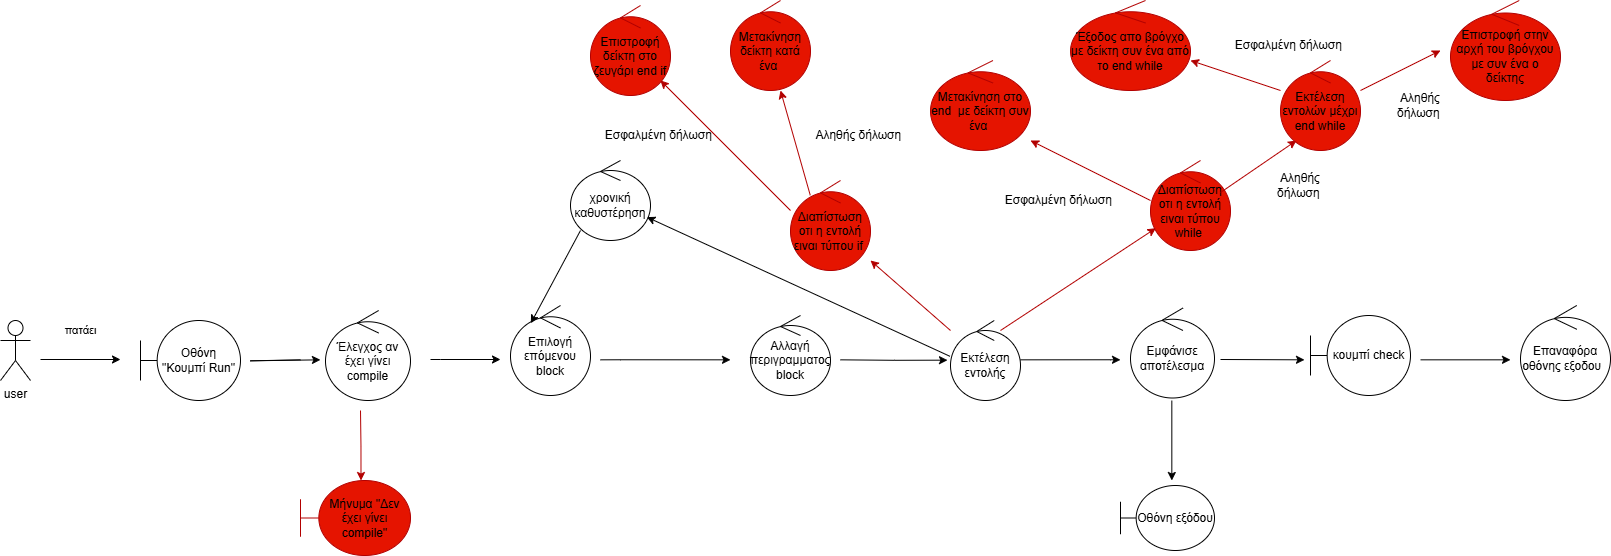

The diagram above was exported from draw.io. Its source (the exported page's mxGraphModel, read from the mxfile embedded in the PNG):
<mxGraphModel dx="2219" dy="805" grid="1" gridSize="10" guides="1" tooltips="1" connect="1" arrows="1" fold="1" page="1" pageScale="1" pageWidth="827" pageHeight="1169" math="0" shadow="0">
  <root>
    <mxCell id="0" />
    <mxCell id="1" parent="0" />
    <mxCell id="9n8p37IEMBXu80jPNkQS-1" value="user" style="shape=umlActor;verticalLabelPosition=bottom;verticalAlign=top;html=1;" vertex="1" parent="1">
      <mxGeometry x="-800" y="320" width="30" height="60" as="geometry" />
    </mxCell>
    <mxCell id="9n8p37IEMBXu80jPNkQS-2" value="Οθόνη &quot;Κουμπί Run&quot;" style="shape=umlBoundary;whiteSpace=wrap;html=1;" vertex="1" parent="1">
      <mxGeometry x="-660" y="320" width="100" height="80" as="geometry" />
    </mxCell>
    <mxCell id="9n8p37IEMBXu80jPNkQS-3" value="πατάει" style="edgeStyle=orthogonalEdgeStyle;rounded=0;orthogonalLoop=1;jettySize=auto;html=1;" edge="1" parent="1">
      <mxGeometry y="29" relative="1" as="geometry">
        <mxPoint as="offset" />
        <mxPoint x="-760" y="359" as="sourcePoint" />
        <mxPoint x="-680" y="359" as="targetPoint" />
      </mxGeometry>
    </mxCell>
    <mxCell id="9n8p37IEMBXu80jPNkQS-5" value="Έλεγχος αν έχει γίνει compile" style="ellipse;shape=umlControl;whiteSpace=wrap;html=1;" vertex="1" parent="1">
      <mxGeometry x="-475" y="310" width="85" height="90" as="geometry" />
    </mxCell>
    <mxCell id="9n8p37IEMBXu80jPNkQS-6" style="edgeStyle=orthogonalEdgeStyle;rounded=0;orthogonalLoop=1;jettySize=auto;html=1;" edge="1" parent="1">
      <mxGeometry relative="1" as="geometry">
        <mxPoint x="-480.07" y="359.33" as="targetPoint" />
        <mxPoint x="-500.07" y="359.33" as="sourcePoint" />
        <Array as="points">
          <mxPoint x="-550.07" y="360.33" />
        </Array>
      </mxGeometry>
    </mxCell>
    <mxCell id="9n8p37IEMBXu80jPNkQS-8" value="&lt;font style=&quot;color: rgb(0, 0, 0);&quot;&gt;Μήνυμα &quot;Δεν έχει γίνει compile&quot;&lt;/font&gt;" style="shape=umlBoundary;whiteSpace=wrap;html=1;fillColor=#e51400;fontColor=#ffffff;strokeColor=#B20000;" vertex="1" parent="1">
      <mxGeometry x="-500" y="480" width="110" height="75" as="geometry" />
    </mxCell>
    <mxCell id="9n8p37IEMBXu80jPNkQS-14" value="Επιλογή επόμενου block" style="ellipse;shape=umlControl;whiteSpace=wrap;html=1;" vertex="1" parent="1">
      <mxGeometry x="-290" y="305" width="80" height="90" as="geometry" />
    </mxCell>
    <mxCell id="9n8p37IEMBXu80jPNkQS-15" style="edgeStyle=orthogonalEdgeStyle;rounded=0;orthogonalLoop=1;jettySize=auto;html=1;" edge="1" parent="1">
      <mxGeometry relative="1" as="geometry">
        <mxPoint x="-370" y="359" as="sourcePoint" />
        <mxPoint x="-300" y="359" as="targetPoint" />
        <Array as="points">
          <mxPoint x="-360.07" y="359.3" />
          <mxPoint x="-250.07" y="359.3" />
        </Array>
      </mxGeometry>
    </mxCell>
    <mxCell id="9n8p37IEMBXu80jPNkQS-17" value="Αλλαγή περιγραμματος block" style="ellipse;shape=umlControl;whiteSpace=wrap;html=1;" vertex="1" parent="1">
      <mxGeometry x="-50" y="315" width="80" height="80" as="geometry" />
    </mxCell>
    <mxCell id="9n8p37IEMBXu80jPNkQS-18" style="edgeStyle=orthogonalEdgeStyle;rounded=0;orthogonalLoop=1;jettySize=auto;html=1;" edge="1" parent="1">
      <mxGeometry relative="1" as="geometry">
        <mxPoint x="-200" y="359.33" as="sourcePoint" />
        <mxPoint x="-70" y="359.33" as="targetPoint" />
        <Array as="points">
          <mxPoint x="-180" y="359.33" />
          <mxPoint x="-180" y="359.33" />
        </Array>
      </mxGeometry>
    </mxCell>
    <mxCell id="9n8p37IEMBXu80jPNkQS-20" value="Εκτέλεση εντολής" style="ellipse;shape=umlControl;whiteSpace=wrap;html=1;" vertex="1" parent="1">
      <mxGeometry x="150" y="320" width="70" height="80" as="geometry" />
    </mxCell>
    <mxCell id="9n8p37IEMBXu80jPNkQS-21" style="edgeStyle=orthogonalEdgeStyle;rounded=0;orthogonalLoop=1;jettySize=auto;html=1;" edge="1" parent="1">
      <mxGeometry relative="1" as="geometry">
        <mxPoint x="371.33" y="400" as="sourcePoint" />
        <mxPoint x="371.33" y="480" as="targetPoint" />
      </mxGeometry>
    </mxCell>
    <mxCell id="9n8p37IEMBXu80jPNkQS-22" value="Εμφάνισε αποτέλεσμα" style="ellipse;shape=umlControl;whiteSpace=wrap;html=1;" vertex="1" parent="1">
      <mxGeometry x="330" y="307.5" width="84" height="90" as="geometry" />
    </mxCell>
    <mxCell id="9n8p37IEMBXu80jPNkQS-23" value="" style="edgeStyle=orthogonalEdgeStyle;rounded=0;orthogonalLoop=1;jettySize=auto;html=1;" edge="1" parent="1">
      <mxGeometry x="0.0909" y="20" relative="1" as="geometry">
        <mxPoint as="offset" />
        <mxPoint x="220" y="359.33" as="sourcePoint" />
        <mxPoint x="320" y="359.33" as="targetPoint" />
        <Array as="points">
          <mxPoint x="310" y="359.33" />
        </Array>
      </mxGeometry>
    </mxCell>
    <mxCell id="9n8p37IEMBXu80jPNkQS-25" value="Οθόνη εξόδου" style="shape=umlBoundary;whiteSpace=wrap;html=1;" vertex="1" parent="1">
      <mxGeometry x="320" y="485" width="94" height="65" as="geometry" />
    </mxCell>
    <mxCell id="9n8p37IEMBXu80jPNkQS-28" value="" style="endArrow=classic;html=1;rounded=0;" edge="1" parent="1">
      <mxGeometry x="-0.2159" y="-31" width="50" height="50" relative="1" as="geometry">
        <mxPoint x="420" y="359" as="sourcePoint" />
        <mxPoint x="504" y="359.33" as="targetPoint" />
        <mxPoint as="offset" />
      </mxGeometry>
    </mxCell>
    <mxCell id="9n8p37IEMBXu80jPNkQS-29" value="χρονική καθυστέρηση" style="ellipse;shape=umlControl;whiteSpace=wrap;html=1;" vertex="1" parent="1">
      <mxGeometry x="-230" y="160" width="80" height="80" as="geometry" />
    </mxCell>
    <mxCell id="9n8p37IEMBXu80jPNkQS-30" value="" style="endArrow=classic;html=1;rounded=0;entryX=0.254;entryY=0.197;entryDx=0;entryDy=0;entryPerimeter=0;" edge="1" parent="1" target="9n8p37IEMBXu80jPNkQS-14">
      <mxGeometry width="50" height="50" relative="1" as="geometry">
        <mxPoint x="-220" y="230" as="sourcePoint" />
        <mxPoint x="-280" y="300" as="targetPoint" />
      </mxGeometry>
    </mxCell>
    <mxCell id="9n8p37IEMBXu80jPNkQS-34" value="" style="endArrow=classic;html=1;rounded=0;fillColor=#e51400;strokeColor=#B20000;" edge="1" parent="1">
      <mxGeometry width="50" height="50" relative="1" as="geometry">
        <mxPoint x="150" y="330" as="sourcePoint" />
        <mxPoint x="70" y="260" as="targetPoint" />
        <Array as="points" />
      </mxGeometry>
    </mxCell>
    <mxCell id="9n8p37IEMBXu80jPNkQS-35" value="κουμπί check" style="shape=umlBoundary;whiteSpace=wrap;html=1;" vertex="1" parent="1">
      <mxGeometry x="510" y="315" width="100" height="80" as="geometry" />
    </mxCell>
    <mxCell id="9n8p37IEMBXu80jPNkQS-36" value="" style="endArrow=classic;html=1;rounded=0;" edge="1" parent="1">
      <mxGeometry x="-0.2159" y="-31" width="50" height="50" relative="1" as="geometry">
        <mxPoint x="620" y="359.33" as="sourcePoint" />
        <mxPoint x="710" y="359.33" as="targetPoint" />
        <mxPoint as="offset" />
      </mxGeometry>
    </mxCell>
    <mxCell id="9n8p37IEMBXu80jPNkQS-37" value="Επαναφόρα&lt;div&gt;οθόνης εξοδου&amp;nbsp;&amp;nbsp;&lt;/div&gt;" style="ellipse;shape=umlControl;whiteSpace=wrap;html=1;" vertex="1" parent="1">
      <mxGeometry x="720" y="305" width="90" height="95" as="geometry" />
    </mxCell>
    <mxCell id="9n8p37IEMBXu80jPNkQS-38" style="edgeStyle=orthogonalEdgeStyle;rounded=0;orthogonalLoop=1;jettySize=auto;html=1;" edge="1" parent="1">
      <mxGeometry relative="1" as="geometry">
        <mxPoint x="147" y="359.65999999999997" as="targetPoint" />
        <mxPoint x="40" y="359.33" as="sourcePoint" />
      </mxGeometry>
    </mxCell>
    <mxCell id="9n8p37IEMBXu80jPNkQS-47" style="edgeStyle=orthogonalEdgeStyle;rounded=0;orthogonalLoop=1;jettySize=auto;html=1;fillColor=#e51400;strokeColor=#B20000;" edge="1" parent="1">
      <mxGeometry relative="1" as="geometry">
        <mxPoint x="-440" y="410" as="sourcePoint" />
        <mxPoint x="-439.5" y="480" as="targetPoint" />
      </mxGeometry>
    </mxCell>
    <mxCell id="9n8p37IEMBXu80jPNkQS-48" value="" style="endArrow=classic;html=1;rounded=0;exitX=-0.007;exitY=0.448;exitDx=0;exitDy=0;exitPerimeter=0;" edge="1" parent="1" source="9n8p37IEMBXu80jPNkQS-20" target="9n8p37IEMBXu80jPNkQS-29">
      <mxGeometry width="50" height="50" relative="1" as="geometry">
        <mxPoint x="140" y="350" as="sourcePoint" />
        <mxPoint x="110" y="280" as="targetPoint" />
      </mxGeometry>
    </mxCell>
    <mxCell id="9n8p37IEMBXu80jPNkQS-49" value="&lt;font style=&quot;color: rgb(0, 0, 0);&quot;&gt;Διαπίστωση οτι η εντολή ειναι τύπου if&amp;nbsp;&lt;/font&gt;" style="ellipse;shape=umlControl;whiteSpace=wrap;html=1;fillColor=#e51400;fontColor=#ffffff;strokeColor=#B20000;" vertex="1" parent="1">
      <mxGeometry x="-10" y="180" width="80" height="90" as="geometry" />
    </mxCell>
    <mxCell id="9n8p37IEMBXu80jPNkQS-50" value="" style="endArrow=classic;html=1;rounded=0;entryX=0.625;entryY=1;entryDx=0;entryDy=0;entryPerimeter=0;fillColor=#e51400;strokeColor=#B20000;exitX=0.247;exitY=0.164;exitDx=0;exitDy=0;exitPerimeter=0;" edge="1" parent="1" source="9n8p37IEMBXu80jPNkQS-49" target="9n8p37IEMBXu80jPNkQS-52">
      <mxGeometry width="50" height="50" relative="1" as="geometry">
        <mxPoint x="40" y="160" as="sourcePoint" />
        <mxPoint x="90" y="80" as="targetPoint" />
      </mxGeometry>
    </mxCell>
    <mxCell id="9n8p37IEMBXu80jPNkQS-51" value="Αληθής δήλωση&amp;nbsp;" style="text;html=1;align=center;verticalAlign=middle;whiteSpace=wrap;rounded=0;" vertex="1" parent="1">
      <mxGeometry x="10" y="120" width="100" height="30" as="geometry" />
    </mxCell>
    <mxCell id="9n8p37IEMBXu80jPNkQS-52" value="&lt;font style=&quot;color: rgb(0, 0, 0);&quot;&gt;Μετακίνηση δείκτη κατά ένα&amp;nbsp;&lt;/font&gt;" style="ellipse;shape=umlControl;whiteSpace=wrap;html=1;fillColor=#e51400;fontColor=#ffffff;strokeColor=#B20000;" vertex="1" parent="1">
      <mxGeometry x="-70" width="80" height="90" as="geometry" />
    </mxCell>
    <mxCell id="9n8p37IEMBXu80jPNkQS-53" value="&lt;font style=&quot;color: rgb(0, 0, 0);&quot;&gt;Επιστροφή δείκτη στο ζευγάρι end if&lt;/font&gt;" style="ellipse;shape=umlControl;whiteSpace=wrap;html=1;fillColor=#e51400;fontColor=#ffffff;strokeColor=#B20000;" vertex="1" parent="1">
      <mxGeometry x="-210" y="5" width="80" height="90" as="geometry" />
    </mxCell>
    <mxCell id="9n8p37IEMBXu80jPNkQS-54" value="" style="endArrow=classic;html=1;rounded=0;fillColor=#e51400;strokeColor=#B20000;" edge="1" parent="1" target="9n8p37IEMBXu80jPNkQS-53">
      <mxGeometry width="50" height="50" relative="1" as="geometry">
        <mxPoint x="-10" y="210" as="sourcePoint" />
        <mxPoint x="-50" y="100" as="targetPoint" />
        <Array as="points" />
      </mxGeometry>
    </mxCell>
    <mxCell id="9n8p37IEMBXu80jPNkQS-55" value="Εσφαλμένη δήλωση&amp;nbsp;" style="text;html=1;align=center;verticalAlign=middle;whiteSpace=wrap;rounded=0;" vertex="1" parent="1">
      <mxGeometry x="-200" y="120" width="120" height="30" as="geometry" />
    </mxCell>
    <mxCell id="9n8p37IEMBXu80jPNkQS-56" value="&lt;font style=&quot;color: rgb(0, 0, 0);&quot;&gt;Διαπίστωση οτι η εντολή ειναι τύπου while&amp;nbsp;&lt;/font&gt;" style="ellipse;shape=umlControl;whiteSpace=wrap;html=1;fillColor=#e51400;fontColor=#ffffff;strokeColor=#B20000;" vertex="1" parent="1">
      <mxGeometry x="350" y="160" width="80" height="90" as="geometry" />
    </mxCell>
    <mxCell id="9n8p37IEMBXu80jPNkQS-57" value="" style="endArrow=classic;html=1;rounded=0;fillColor=#e51400;strokeColor=#B20000;" edge="1" parent="1" target="9n8p37IEMBXu80jPNkQS-56">
      <mxGeometry width="50" height="50" relative="1" as="geometry">
        <mxPoint x="200" y="330" as="sourcePoint" />
        <mxPoint x="250" y="250" as="targetPoint" />
        <Array as="points" />
      </mxGeometry>
    </mxCell>
    <mxCell id="9n8p37IEMBXu80jPNkQS-58" value="" style="endArrow=classic;html=1;rounded=0;fillColor=#e51400;strokeColor=#B20000;" edge="1" parent="1">
      <mxGeometry width="50" height="50" relative="1" as="geometry">
        <mxPoint x="420" y="192" as="sourcePoint" />
        <mxPoint x="496" y="140" as="targetPoint" />
        <Array as="points" />
      </mxGeometry>
    </mxCell>
    <mxCell id="9n8p37IEMBXu80jPNkQS-59" value="&lt;font style=&quot;color: rgb(0, 0, 0);&quot;&gt;Εκτέλεση εντολών μέχρι end while&lt;/font&gt;" style="ellipse;shape=umlControl;whiteSpace=wrap;html=1;fillColor=#e51400;fontColor=#ffffff;strokeColor=#B20000;" vertex="1" parent="1">
      <mxGeometry x="480" y="60" width="80" height="90" as="geometry" />
    </mxCell>
    <mxCell id="9n8p37IEMBXu80jPNkQS-60" value="Αληθής δήλωση&amp;nbsp;" style="text;html=1;align=center;verticalAlign=middle;whiteSpace=wrap;rounded=0;" vertex="1" parent="1">
      <mxGeometry x="470" y="170" width="60" height="30" as="geometry" />
    </mxCell>
    <mxCell id="9n8p37IEMBXu80jPNkQS-61" value="" style="endArrow=classic;html=1;rounded=0;fillColor=#e51400;strokeColor=#B20000;" edge="1" parent="1">
      <mxGeometry width="50" height="50" relative="1" as="geometry">
        <mxPoint x="560" y="90" as="sourcePoint" />
        <mxPoint x="640" y="50" as="targetPoint" />
      </mxGeometry>
    </mxCell>
    <mxCell id="9n8p37IEMBXu80jPNkQS-62" value="Αληθής δήλωση&amp;nbsp;" style="text;html=1;align=center;verticalAlign=middle;whiteSpace=wrap;rounded=0;" vertex="1" parent="1">
      <mxGeometry x="590" y="90" width="60" height="30" as="geometry" />
    </mxCell>
    <mxCell id="9n8p37IEMBXu80jPNkQS-63" value="&lt;font style=&quot;color: rgb(0, 0, 0);&quot;&gt;Eπιστροφή στην αρχή του βρόγχου με συν ένα ο δείκτης&lt;/font&gt;" style="ellipse;shape=umlControl;whiteSpace=wrap;html=1;fillColor=#e51400;fontColor=#ffffff;strokeColor=#B20000;" vertex="1" parent="1">
      <mxGeometry x="650" width="110" height="100" as="geometry" />
    </mxCell>
    <mxCell id="9n8p37IEMBXu80jPNkQS-64" value="" style="endArrow=classic;html=1;rounded=0;fillColor=#e51400;strokeColor=#B20000;" edge="1" parent="1">
      <mxGeometry width="50" height="50" relative="1" as="geometry">
        <mxPoint x="480" y="90" as="sourcePoint" />
        <mxPoint x="390" y="60" as="targetPoint" />
        <Array as="points" />
      </mxGeometry>
    </mxCell>
    <mxCell id="9n8p37IEMBXu80jPNkQS-65" value="Εσφαλμένη δήλωση&amp;nbsp;" style="text;html=1;align=center;verticalAlign=middle;whiteSpace=wrap;rounded=0;" vertex="1" parent="1">
      <mxGeometry x="430" y="30" width="120" height="30" as="geometry" />
    </mxCell>
    <mxCell id="9n8p37IEMBXu80jPNkQS-66" value="&lt;font style=&quot;color: rgb(0, 0, 0);&quot;&gt;Έξοδος απο βρόγχο με δείκτη συν ένα από το end while&lt;/font&gt;" style="ellipse;shape=umlControl;whiteSpace=wrap;html=1;fillColor=#e51400;fontColor=#ffffff;strokeColor=#B20000;" vertex="1" parent="1">
      <mxGeometry x="270" width="120" height="90" as="geometry" />
    </mxCell>
    <mxCell id="9n8p37IEMBXu80jPNkQS-73" value="" style="endArrow=classic;html=1;rounded=0;fillColor=#e51400;strokeColor=#B20000;" edge="1" parent="1">
      <mxGeometry width="50" height="50" relative="1" as="geometry">
        <mxPoint x="350" y="200" as="sourcePoint" />
        <mxPoint x="230" y="140" as="targetPoint" />
        <Array as="points" />
      </mxGeometry>
    </mxCell>
    <mxCell id="9n8p37IEMBXu80jPNkQS-74" style="edgeStyle=orthogonalEdgeStyle;rounded=0;orthogonalLoop=1;jettySize=auto;html=1;exitX=0.5;exitY=1;exitDx=0;exitDy=0;" edge="1" parent="1" source="9n8p37IEMBXu80jPNkQS-51" target="9n8p37IEMBXu80jPNkQS-51">
      <mxGeometry relative="1" as="geometry" />
    </mxCell>
    <mxCell id="9n8p37IEMBXu80jPNkQS-75" value="&lt;font style=&quot;color: rgb(0, 0, 0);&quot;&gt;Μετακίνηση στο end&amp;nbsp; με δείκτη συν ένα&amp;nbsp;&lt;/font&gt;" style="ellipse;shape=umlControl;whiteSpace=wrap;html=1;fillColor=#e51400;fontColor=#ffffff;strokeColor=#B20000;" vertex="1" parent="1">
      <mxGeometry x="130" y="60" width="100" height="90" as="geometry" />
    </mxCell>
    <mxCell id="9n8p37IEMBXu80jPNkQS-76" value="Εσφαλμένη δήλωση&amp;nbsp;" style="text;html=1;align=center;verticalAlign=middle;whiteSpace=wrap;rounded=0;" vertex="1" parent="1">
      <mxGeometry x="200" y="185" width="120" height="30" as="geometry" />
    </mxCell>
  </root>
</mxGraphModel>